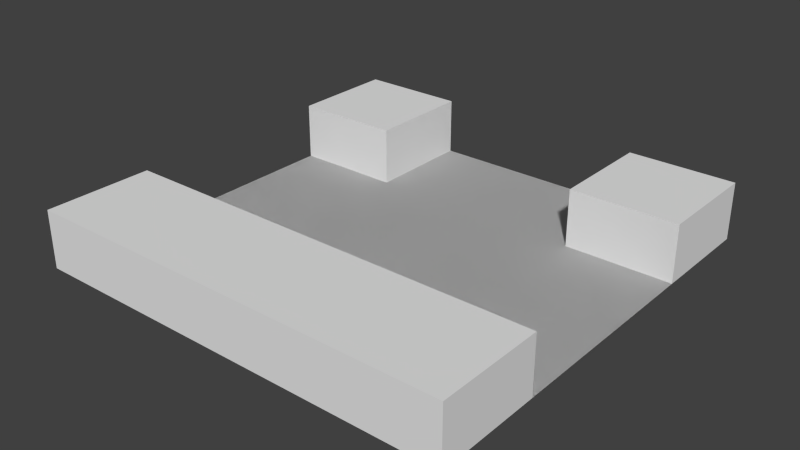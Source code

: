 # Source: WNE.blend  (saved by Blender 2.63.0; exported with 4.5.12 LTS)
import bpy
from mathutils import Matrix  # noqa: F401  (used for matrix-valued properties, if any)

bpy.ops.wm.read_factory_settings(use_empty=True)
scene = bpy.context.scene
scene.name = 'Scene'

# ---- collections
col_collection_1 = bpy.data.collections.new('Collection 1'); scene.collection.children.link(col_collection_1)

# ---- world
world_world = bpy.data.worlds.new('World'); scene.world = world_world
world_world.color = (0.05088, 0.05088, 0.05088)
world_world.use_sun_shadow = False
world_world.sun_shadow_jitter_overblur = 0.0
world_world.cycles.sampling_method = 'MANUAL'
world_world.cycles.sample_map_resolution = 256

# ---- meshes
me_cube = bpy.data.meshes.new('Cube')
me_cube.from_pydata([(-1.0, -1.0, 1.0), (-1.0, -1.0, -1.0), (1.0, -1.0, -1.0), (1.0, -1.0, 1.0), (-1.0, 1.0, 1.0), (-1.0, 1.0, -1.0), (1.0, 1.0, -1.0), (1.0, 1.0, 1.0), (-1.0, -6.557e-07, -1.0), (-1.0, -1.0, 6.557e-07), (-1.0, 6.557e-07, 1.0), (1.0, -6.557e-07, -1.0), (0.0, -1.0, -1.0), (1.0, 5.96e-07, 1.0), (1.0, -1.0, 5.96e-07), (0.0, 1.0, 1.0), (0.0, -1.0, 1.0), (-1.0, 1.0, -0.5), (-1.0, -0.95, -1.0), (-1.0, -1.0, 0.5), (-1.0, 0.5, 1.0), (0.5, 1.0, -1.0), (1.0, -0.95, -1.0), (-0.5, -1.0, -1.0), (1.0, 1.0, 0.5), (1.0, -0.95, 1.0), (1.0, -1.0, -0.5), (-0.5, 1.0, 1.0), (0.5, -1.0, 1.0), (-1.0, 1.0, 0.5), (-1.0, 0.5, -1.0), (-1.0, -1.0, -0.5), (-1.0, -0.95, 1.0), (-0.5, 1.0, -1.0), (1.0, 0.5, -1.0), (0.5, -1.0, -1.0), (1.0, 1.0, -0.5), (1.0, 0.5, 1.0), (1.0, -1.0, 0.5), (0.5, 1.0, 1.0), (-0.5, -1.0, 1.0), (-1.0, 3.278e-07, 0.5), (-1.0, -3.278e-07, -0.5), (-0.5, -6.557e-07, -1.0), (0.5, -6.557e-07, -1.0), (1.0, -3.278e-07, -0.5), (1.0, 2.98e-07, 0.5), (0.5, 5.96e-07, 1.0), (-0.5, 6.258e-07, 1.0), (0.5, -1.0, 6.109e-07), (-0.5, -1.0, 6.407e-07), (0.0, -1.0, 0.5), (0.0, -1.0, -0.5), (0.0, 1.0, 0.5), (-1.0, -0.95, -0.5), (0.5, -0.95, -1.0), (1.0, -0.95, 0.5), (-0.5, -0.95, 1.0), (0.5, -1.0, -0.5), (-0.5, 1.0, -0.5), (-1.0, -0.95, 0.5), (-1.0, 0.5, 0.5), (-1.0, 0.5, -0.5), (-0.5, -0.95, -1.0), (-0.5, 0.5, -1.0), (0.5, 0.5, -1.0), (1.0, -0.95, -0.5), (1.0, 0.5, -0.5), (1.0, 0.5, 0.5), (0.5, -0.95, 1.0), (0.5, 0.5, 1.0), (-0.5, 0.5, 1.0), (0.5, -1.0, 0.5), (-0.5, -1.0, 0.5), (-0.5, -1.0, -0.5), (-0.5, 1.0, 0.5), (0.5, 1.0, 0.5), (0.5, 1.0, -0.5), (-1.0, -1.0, -6.345e-07), (-3.848e-15, -1.0, -1.0), (1.0, -1.0, -5.749e-07), (-1.0, -1.0, -0.5), (0.5, -1.0, -1.0), (1.0, -1.0, 0.5), (-1.0, -1.0, 0.5), (-0.5, -1.0, -1.0), (1.0, -1.0, -0.5), (-0.5, -1.0, -6.196e-07), (0.5, -1.0, -5.898e-07), (-3.848e-15, -1.0, 0.5), (-3.848e-15, -1.0, -0.5), (-0.5, -1.0, -0.5), (-0.5, -1.0, 0.5), (0.5, -1.0, 0.5), (0.5, -1.0, -0.5)], [], [(48, 57, 40, 16, 28, 69, 47, 70, 39, 15, 27, 71), (60, 19, 0, 32, 10, 20, 4, 29, 61, 41), (58, 35, 2, 26), (59, 33, 5, 17), (63, 23, 1, 18, 8, 30, 5, 33, 64, 43), (19, 9, 31, 74, 50, 73), (93, 89, 53, 76), (8, 18, 1, 31, 54, 42, 62, 17, 5, 30), (13, 25, 3, 38, 56, 46, 68, 24, 7, 37), (66, 26, 2, 22, 11, 34, 6, 36, 67, 45), (11, 22, 2, 35, 55, 44, 65, 21, 6, 34), (10, 32, 0, 40, 57, 48, 71, 27, 4, 20), (69, 28, 3, 25, 13, 37, 7, 39, 70, 47), (53, 75, 27, 15, 39, 76), (72, 49, 58, 26, 14, 38), (12, 35, 58, 52, 74, 23), (51, 72, 28, 16, 40, 73), (28, 72, 38, 3), (73, 50, 74, 52, 58, 49, 72, 51), (0, 19, 73, 40), (31, 1, 23, 74), (27, 75, 29, 4), (59, 17, 81, 91), (7, 24, 76, 39), (36, 6, 21, 77), (79, 85, 91, 90, 94, 82), (83, 80, 86, 94, 88, 93), (92, 87, 91, 81, 78, 84), (93, 88, 94, 90, 91, 87, 92, 89), (82, 94, 77, 21), (76, 24, 83, 93), (92, 84, 29, 75), (33, 59, 91, 85), (75, 53, 89, 92), (94, 86, 36, 77)])
me_cube.use_remesh_preserve_volume = False
me_cube.use_remesh_preserve_attributes = False
me_cube.use_mirror_vertex_groups = False
me_cube.update()

# ---- objects
ob_cube = bpy.data.objects.new('Cube', me_cube)

# ---- transforms, parenting, visibility, modifiers, constraints
ob_cube.location = (0.0, 0.0, 0.0)
ob_cube.rotation_euler = (1.571, 0.0, 0.0)
ob_cube.scale = (15.0, 2.0, 15.0)
ob_cube.lineart.crease_threshold = 0.0

# ---- collection membership
col_collection_1.objects.link(ob_cube)

# ---- scene / render settings (as saved in the file)
scene.frame_start = 1; scene.frame_end = 250; scene.frame_set(1)
scene.render.engine = 'BLENDER_EEVEE_NEXT'
scene.render.image_settings.color_mode = 'RGB'
scene.render.image_settings.compression = 90
scene.render.resolution_percentage = 50
scene.render.dither_intensity = 0.0
scene.render.bake_margin = 2
scene.render.bake_bias = 0.0
scene.cycles.use_denoising = False
scene.cycles.samples = 10
scene.cycles.sampling_pattern = 'TABULATED_SOBOL'
scene.cycles.light_sampling_threshold = 0.0
scene.cycles.use_adaptive_sampling = False
scene.cycles.use_light_tree = False
scene.cycles.blur_glossy = 0.0
scene.cycles.volume_bounces = 1
scene.cycles.pixel_filter_type = 'GAUSSIAN'
scene.cycles.sample_clamp_indirect = 0.0
scene.view_settings.view_transform = 'Standard'
bpy.context.view_layer.update()

# ---- added for rendering (the .blend has no active camera and no usable light): camera, sun
cam_auto = bpy.data.cameras.new('AutoCamera')
cam_auto.lens = 50.0
cam_auto.sensor_width = 36.0
cam_auto.clip_end = 1000.0
ob_auto_camera = bpy.data.objects.new('AutoCamera', cam_auto)
scene.collection.objects.link(ob_auto_camera)
ob_auto_camera.location = (39.428, -47.3137, 31.5424)
ob_auto_camera.rotation_euler = (1.09748, -7.21219e-08, 0.694738)
scene.camera = ob_auto_camera
light_auto_sun = bpy.data.lights.new('AutoSun', 'SUN')
light_auto_sun.energy = 3.0
light_auto_sun.angle = 0.0523599
ob_auto_sun = bpy.data.objects.new('AutoSun', light_auto_sun)
scene.collection.objects.link(ob_auto_sun)
ob_auto_sun.rotation_euler = (0.872665, 0.174533, 0.523599)
bpy.context.view_layer.update()
